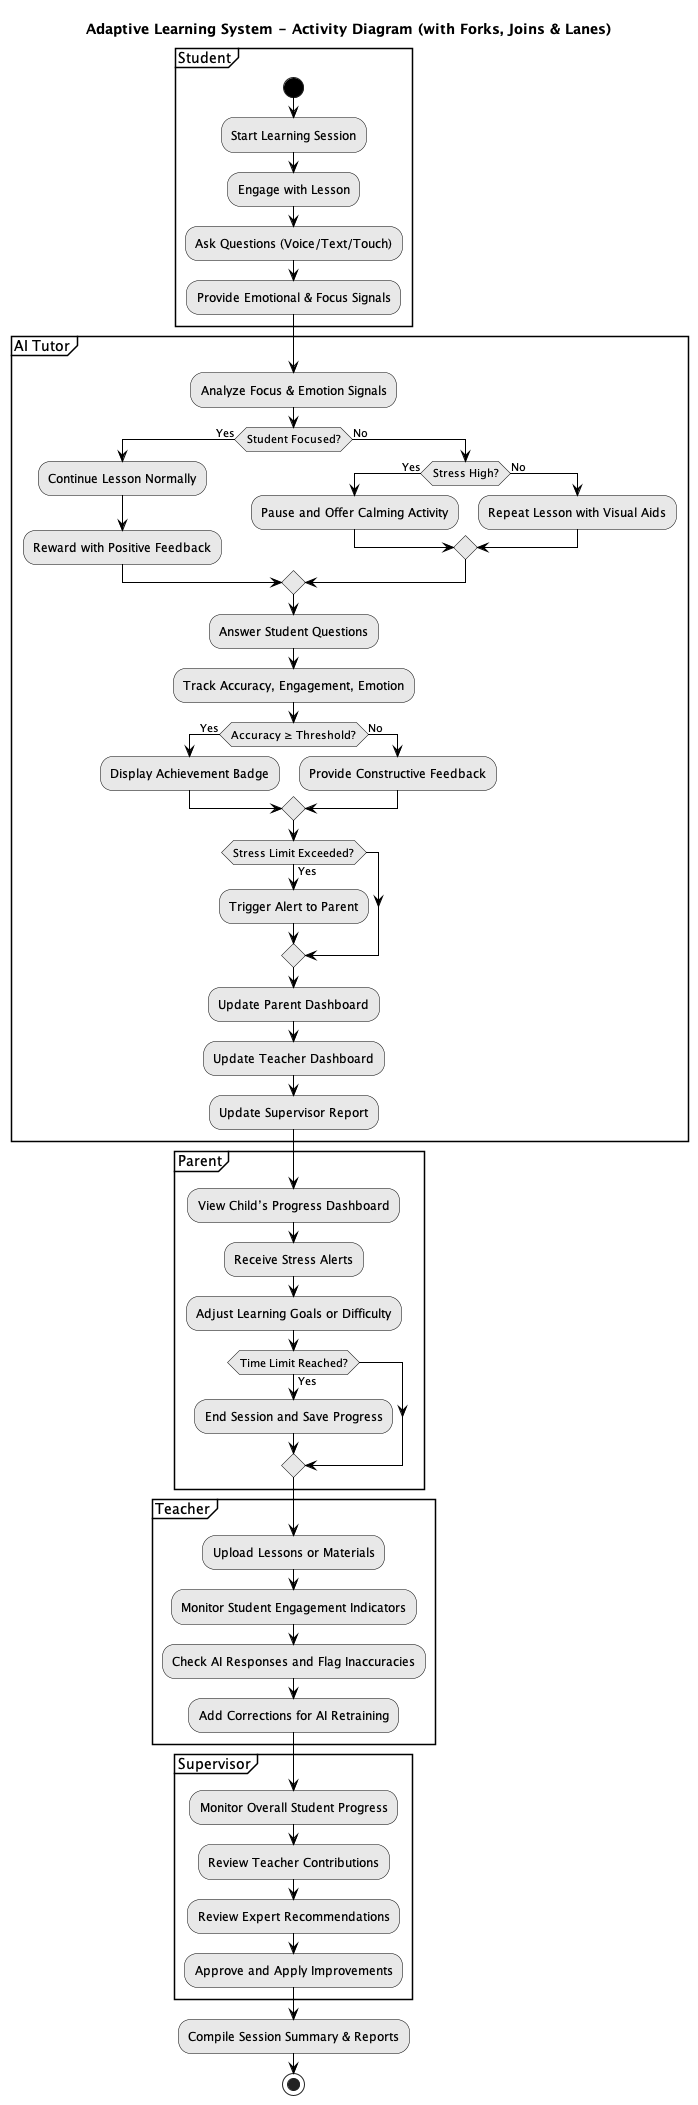

The diagram above was rendered by PlantUML. Its source (embedded in the PNG):
@startuml Activity
title Adaptive Learning System - Activity Diagram (with Forks, Joins & Lanes)
skinparam monochrome true
skinparam backgroundColor #FFFFFF
skinparam activity {
    StartColor Black
    EndColor Black
    DiamondBackgroundColor #F2F2F2
    DiamondBorderColor Black
    BorderColor Black
    FontColor Black
    ArrowColor Black
    BackgroundColor #E8E8E8
}

' ======= LANE 1: STUDENT =======
partition "Student" {
    start
    :Start Learning Session;
    :Engage with Lesson;
    :Ask Questions (Voice/Text/Touch);
    :Provide Emotional & Focus Signals;
}

' ======= LANE 2: AI TUTOR =======
partition "AI Tutor" {
    :Analyze Focus & Emotion Signals;
    if (Student Focused?) then (Yes)
        :Continue Lesson Normally;
        :Reward with Positive Feedback;
    else (No)
        if (Stress High?) then (Yes)
            :Pause and Offer Calming Activity;
        else (No)
            :Repeat Lesson with Visual Aids;
        endif
    endif

    :Answer Student Questions;
    :Track Accuracy, Engagement, Emotion;

    if (Accuracy ≥ Threshold?) then (Yes)
        :Display Achievement Badge;
    else (No)
        :Provide Constructive Feedback;
    endif

    if (Stress Limit Exceeded?) then (Yes)
        :Trigger Alert to Parent;
    endif

    :Update Parent Dashboard;
    :Update Teacher Dashboard;
    :Update Supervisor Report;
}

' ======= LANE 3: PARENT =======
partition "Parent" {
    :View Child’s Progress Dashboard;
    :Receive Stress Alerts;
    :Adjust Learning Goals or Difficulty;
    if (Time Limit Reached?) then (Yes)
        :End Session and Save Progress;
    endif
}

' ======= LANE 4: TEACHER =======
partition "Teacher" {
    :Upload Lessons or Materials;
    :Monitor Student Engagement Indicators;
    :Check AI Responses and Flag Inaccuracies;
    :Add Corrections for AI Retraining;
}

' ======= LANE 5: SUPERVISOR =======
partition "Supervisor" {
    :Monitor Overall Student Progress;
    :Review Teacher Contributions;
    :Review Expert Recommendations;
    :Approve and Apply Improvements;
}

' ======= FINAL SUMMARY =======
:Compile Session Summary & Reports;
stop
@enduml